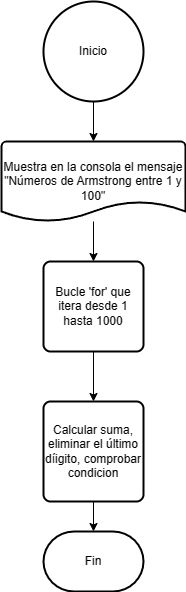

The diagram above was exported from draw.io. Its source (the exported page's mxGraphModel, read from the mxfile embedded in the PNG):
<mxGraphModel dx="1386" dy="785" grid="1" gridSize="10" guides="1" tooltips="1" connect="1" arrows="1" fold="1" page="1" pageScale="1" pageWidth="827" pageHeight="1169" math="0" shadow="0">
  <root>
    <mxCell id="0" />
    <mxCell id="1" parent="0" />
    <mxCell id="IQ-U5bhqjjN_ayInYiA0-3" style="edgeStyle=orthogonalEdgeStyle;rounded=0;orthogonalLoop=1;jettySize=auto;html=1;" edge="1" parent="1" source="IQ-U5bhqjjN_ayInYiA0-2" target="IQ-U5bhqjjN_ayInYiA0-4">
      <mxGeometry relative="1" as="geometry">
        <mxPoint x="414" y="160" as="targetPoint" />
      </mxGeometry>
    </mxCell>
    <mxCell id="IQ-U5bhqjjN_ayInYiA0-2" value="Inicio" style="strokeWidth=2;html=1;shape=mxgraph.flowchart.start_2;whiteSpace=wrap;" vertex="1" parent="1">
      <mxGeometry x="364" y="20" width="100" height="100" as="geometry" />
    </mxCell>
    <mxCell id="IQ-U5bhqjjN_ayInYiA0-5" style="edgeStyle=orthogonalEdgeStyle;rounded=0;orthogonalLoop=1;jettySize=auto;html=1;" edge="1" parent="1" source="IQ-U5bhqjjN_ayInYiA0-4" target="IQ-U5bhqjjN_ayInYiA0-6">
      <mxGeometry relative="1" as="geometry">
        <mxPoint x="414" y="270" as="targetPoint" />
      </mxGeometry>
    </mxCell>
    <mxCell id="IQ-U5bhqjjN_ayInYiA0-4" value="Muestra en la consola el mensaje &quot;Números de Armstrong entre 1 y 100&quot;" style="strokeWidth=2;html=1;shape=mxgraph.flowchart.document2;whiteSpace=wrap;size=0.25;" vertex="1" parent="1">
      <mxGeometry x="322" y="160" width="184" height="80" as="geometry" />
    </mxCell>
    <mxCell id="IQ-U5bhqjjN_ayInYiA0-7" style="edgeStyle=orthogonalEdgeStyle;rounded=0;orthogonalLoop=1;jettySize=auto;html=1;" edge="1" parent="1" source="IQ-U5bhqjjN_ayInYiA0-6" target="IQ-U5bhqjjN_ayInYiA0-11">
      <mxGeometry relative="1" as="geometry">
        <mxPoint x="414" y="410" as="targetPoint" />
      </mxGeometry>
    </mxCell>
    <mxCell id="IQ-U5bhqjjN_ayInYiA0-6" value="Bucle 'for' que itera desde 1 hasta 1000" style="rounded=1;whiteSpace=wrap;html=1;absoluteArcSize=1;arcSize=14;strokeWidth=2;" vertex="1" parent="1">
      <mxGeometry x="364" y="280" width="100" height="90" as="geometry" />
    </mxCell>
    <mxCell id="IQ-U5bhqjjN_ayInYiA0-12" style="edgeStyle=orthogonalEdgeStyle;rounded=0;orthogonalLoop=1;jettySize=auto;html=1;" edge="1" parent="1" source="IQ-U5bhqjjN_ayInYiA0-11" target="IQ-U5bhqjjN_ayInYiA0-13">
      <mxGeometry relative="1" as="geometry">
        <mxPoint x="414" y="560" as="targetPoint" />
      </mxGeometry>
    </mxCell>
    <mxCell id="IQ-U5bhqjjN_ayInYiA0-11" value="Calcular suma, eliminar el último díigito, comprobar condicion" style="rounded=1;whiteSpace=wrap;html=1;absoluteArcSize=1;arcSize=14;strokeWidth=2;" vertex="1" parent="1">
      <mxGeometry x="364" y="420" width="100" height="100" as="geometry" />
    </mxCell>
    <mxCell id="IQ-U5bhqjjN_ayInYiA0-13" value="Fin" style="strokeWidth=2;html=1;shape=mxgraph.flowchart.terminator;whiteSpace=wrap;" vertex="1" parent="1">
      <mxGeometry x="364" y="550" width="100" height="60" as="geometry" />
    </mxCell>
  </root>
</mxGraphModel>